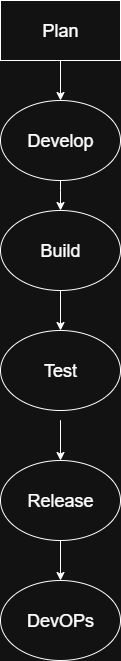

The diagram above was exported from draw.io. Its source (the exported page's mxGraphModel, read from the mxfile embedded in the PNG):
<mxGraphModel dx="786" dy="367" grid="1" gridSize="10" guides="1" tooltips="1" connect="1" arrows="1" fold="1" page="1" pageScale="1" pageWidth="850" pageHeight="1100" math="0" shadow="0">
  <root>
    <mxCell id="0" />
    <mxCell id="1" parent="0" />
    <mxCell id="1Z3hIAxpDjrIsMFXvDGt-5" value="" style="endArrow=classic;html=1;rounded=0;" edge="1" parent="1">
      <mxGeometry width="50" height="50" relative="1" as="geometry">
        <mxPoint x="390" y="140" as="sourcePoint" />
        <mxPoint x="390" y="180" as="targetPoint" />
      </mxGeometry>
    </mxCell>
    <mxCell id="1Z3hIAxpDjrIsMFXvDGt-6" value="&lt;font style=&quot;font-size: 18px;&quot;&gt;Develop&lt;/font&gt;" style="ellipse;whiteSpace=wrap;html=1;" vertex="1" parent="1">
      <mxGeometry x="330" y="180" width="120" height="80" as="geometry" />
    </mxCell>
    <mxCell id="1Z3hIAxpDjrIsMFXvDGt-7" value="" style="endArrow=classic;html=1;rounded=0;exitX=0.5;exitY=1;exitDx=0;exitDy=0;" edge="1" parent="1" source="1Z3hIAxpDjrIsMFXvDGt-6">
      <mxGeometry width="50" height="50" relative="1" as="geometry">
        <mxPoint x="400" y="270" as="sourcePoint" />
        <mxPoint x="390" y="290" as="targetPoint" />
        <Array as="points">
          <mxPoint x="390" y="270" />
        </Array>
      </mxGeometry>
    </mxCell>
    <mxCell id="1Z3hIAxpDjrIsMFXvDGt-11" value="&lt;font style=&quot;font-size: 18px;&quot;&gt;Build&lt;/font&gt;" style="ellipse;whiteSpace=wrap;html=1;" vertex="1" parent="1">
      <mxGeometry x="330" y="290" width="120" height="80" as="geometry" />
    </mxCell>
    <mxCell id="1Z3hIAxpDjrIsMFXvDGt-12" value="" style="endArrow=classic;html=1;rounded=0;exitX=0.5;exitY=1;exitDx=0;exitDy=0;" edge="1" parent="1" source="1Z3hIAxpDjrIsMFXvDGt-11">
      <mxGeometry width="50" height="50" relative="1" as="geometry">
        <mxPoint x="380" y="520" as="sourcePoint" />
        <mxPoint x="390" y="410" as="targetPoint" />
      </mxGeometry>
    </mxCell>
    <mxCell id="1Z3hIAxpDjrIsMFXvDGt-13" value="&lt;font style=&quot;font-size: 18px;&quot;&gt;Test&lt;/font&gt;" style="ellipse;whiteSpace=wrap;html=1;" vertex="1" parent="1">
      <mxGeometry x="330" y="410" width="120" height="80" as="geometry" />
    </mxCell>
    <mxCell id="1Z3hIAxpDjrIsMFXvDGt-15" value="" style="endArrow=classic;html=1;rounded=0;" edge="1" parent="1">
      <mxGeometry width="50" height="50" relative="1" as="geometry">
        <mxPoint x="390" y="520" as="sourcePoint" />
        <mxPoint x="390" y="540" as="targetPoint" />
        <Array as="points">
          <mxPoint x="390" y="500" />
        </Array>
      </mxGeometry>
    </mxCell>
    <mxCell id="1Z3hIAxpDjrIsMFXvDGt-16" value="&lt;font style=&quot;font-size: 18px;&quot;&gt;Release&lt;/font&gt;" style="ellipse;whiteSpace=wrap;html=1;" vertex="1" parent="1">
      <mxGeometry x="330" y="540" width="120" height="80" as="geometry" />
    </mxCell>
    <mxCell id="1Z3hIAxpDjrIsMFXvDGt-17" value="" style="endArrow=classic;html=1;rounded=0;exitX=0.5;exitY=1;exitDx=0;exitDy=0;" edge="1" parent="1" source="1Z3hIAxpDjrIsMFXvDGt-16">
      <mxGeometry width="50" height="50" relative="1" as="geometry">
        <mxPoint x="330" y="730" as="sourcePoint" />
        <mxPoint x="390" y="660" as="targetPoint" />
      </mxGeometry>
    </mxCell>
    <mxCell id="1Z3hIAxpDjrIsMFXvDGt-18" value="&lt;font style=&quot;font-size: 18px;&quot;&gt;DevOPs&lt;/font&gt;" style="ellipse;whiteSpace=wrap;html=1;" vertex="1" parent="1">
      <mxGeometry x="330" y="660" width="120" height="80" as="geometry" />
    </mxCell>
    <mxCell id="1Z3hIAxpDjrIsMFXvDGt-20" value="&lt;font style=&quot;font-size: 18px;&quot;&gt;Plan&lt;/font&gt;" style="rounded=0;whiteSpace=wrap;html=1;" vertex="1" parent="1">
      <mxGeometry x="330" y="80" width="120" height="60" as="geometry" />
    </mxCell>
  </root>
</mxGraphModel>